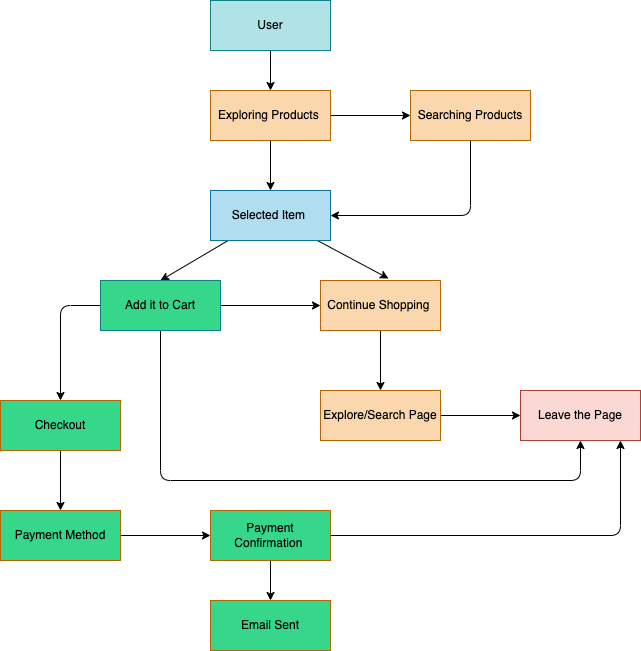

The diagram above was exported from draw.io. Its source (the exported page's mxGraphModel, read from the mxfile embedded in the PNG):
<mxGraphModel dx="901" dy="693" grid="1" gridSize="10" guides="1" tooltips="1" connect="1" arrows="1" fold="1" page="1" pageScale="1" pageWidth="850" pageHeight="1100" math="0" shadow="0">
  <root>
    <mxCell id="0" />
    <mxCell id="1" parent="0" />
    <mxCell id="8" value="" style="edgeStyle=none;html=1;fontColor=#000000;" edge="1" parent="1" source="3" target="6">
      <mxGeometry relative="1" as="geometry" />
    </mxCell>
    <mxCell id="3" value="&lt;font color=&quot;#000000&quot;&gt;User&lt;/font&gt;" style="rounded=0;whiteSpace=wrap;html=1;fillColor=#b0e3e6;strokeColor=#0e8088;" vertex="1" parent="1">
      <mxGeometry x="340" y="40" width="120" height="50" as="geometry" />
    </mxCell>
    <mxCell id="10" value="" style="edgeStyle=none;html=1;fontColor=#000000;" edge="1" parent="1" source="6" target="9">
      <mxGeometry relative="1" as="geometry" />
    </mxCell>
    <mxCell id="12" value="" style="edgeStyle=none;html=1;fontColor=#000000;" edge="1" parent="1" source="6" target="11">
      <mxGeometry relative="1" as="geometry" />
    </mxCell>
    <mxCell id="6" value="&lt;font color=&quot;#000000&quot;&gt;Exploring Products&amp;nbsp;&lt;/font&gt;" style="rounded=0;whiteSpace=wrap;html=1;fillColor=#fad7ac;strokeColor=#b46504;" vertex="1" parent="1">
      <mxGeometry x="340" y="130" width="120" height="50" as="geometry" />
    </mxCell>
    <mxCell id="14" style="edgeStyle=none;html=1;entryX=1;entryY=0.5;entryDx=0;entryDy=0;fontColor=#000000;" edge="1" parent="1" source="9" target="11">
      <mxGeometry relative="1" as="geometry">
        <Array as="points">
          <mxPoint x="600" y="255" />
        </Array>
      </mxGeometry>
    </mxCell>
    <mxCell id="9" value="&lt;font color=&quot;#000000&quot;&gt;Searching Products&lt;/font&gt;" style="rounded=0;whiteSpace=wrap;html=1;fillColor=#fad7ac;strokeColor=#b46504;" vertex="1" parent="1">
      <mxGeometry x="540" y="130" width="120" height="50" as="geometry" />
    </mxCell>
    <mxCell id="19" style="edgeStyle=none;html=1;entryX=0.5;entryY=0;entryDx=0;entryDy=0;fontColor=#000000;" edge="1" parent="1" source="11" target="15">
      <mxGeometry relative="1" as="geometry" />
    </mxCell>
    <mxCell id="20" style="edgeStyle=none;html=1;entryX=0.567;entryY=-0.04;entryDx=0;entryDy=0;entryPerimeter=0;fontColor=#000000;" edge="1" parent="1" source="11" target="16">
      <mxGeometry relative="1" as="geometry" />
    </mxCell>
    <mxCell id="11" value="&lt;font color=&quot;#000000&quot;&gt;Selected Item&amp;nbsp;&lt;/font&gt;" style="rounded=0;whiteSpace=wrap;html=1;fillColor=#b1ddf0;strokeColor=#10739e;" vertex="1" parent="1">
      <mxGeometry x="340" y="230" width="120" height="50" as="geometry" />
    </mxCell>
    <mxCell id="24" value="" style="edgeStyle=none;html=1;fontColor=#000000;" edge="1" parent="1" source="15" target="16">
      <mxGeometry relative="1" as="geometry" />
    </mxCell>
    <mxCell id="27" style="edgeStyle=none;html=1;entryX=0.5;entryY=1;entryDx=0;entryDy=0;fontColor=#000000;" edge="1" parent="1" source="15" target="25">
      <mxGeometry relative="1" as="geometry">
        <Array as="points">
          <mxPoint x="290" y="520" />
          <mxPoint x="710" y="520" />
        </Array>
      </mxGeometry>
    </mxCell>
    <mxCell id="29" style="edgeStyle=none;html=1;entryX=0.5;entryY=0;entryDx=0;entryDy=0;fontColor=#000000;" edge="1" parent="1" source="15" target="28">
      <mxGeometry relative="1" as="geometry">
        <Array as="points">
          <mxPoint x="190" y="345" />
        </Array>
      </mxGeometry>
    </mxCell>
    <mxCell id="15" value="&lt;font color=&quot;#000000&quot;&gt;Add it to Cart&lt;/font&gt;" style="rounded=0;whiteSpace=wrap;html=1;fillColor=#36D68B;strokeColor=#0e8088;" vertex="1" parent="1">
      <mxGeometry x="230" y="320" width="120" height="50" as="geometry" />
    </mxCell>
    <mxCell id="23" value="" style="edgeStyle=none;html=1;fontColor=#000000;" edge="1" parent="1" source="16" target="21">
      <mxGeometry relative="1" as="geometry" />
    </mxCell>
    <mxCell id="16" value="&lt;font color=&quot;#000000&quot;&gt;Continue Shopping&amp;nbsp;&lt;/font&gt;" style="rounded=0;whiteSpace=wrap;html=1;fillColor=#fad7ac;strokeColor=#b46504;" vertex="1" parent="1">
      <mxGeometry x="450" y="320" width="120" height="50" as="geometry" />
    </mxCell>
    <mxCell id="26" value="" style="edgeStyle=none;html=1;fontColor=#000000;" edge="1" parent="1" source="21" target="25">
      <mxGeometry relative="1" as="geometry" />
    </mxCell>
    <mxCell id="21" value="&lt;font color=&quot;#000000&quot;&gt;Explore/Search Page&lt;/font&gt;" style="rounded=0;whiteSpace=wrap;html=1;fillColor=#fad7ac;strokeColor=#b46504;" vertex="1" parent="1">
      <mxGeometry x="450" y="430" width="120" height="50" as="geometry" />
    </mxCell>
    <mxCell id="25" value="&lt;font color=&quot;#000000&quot;&gt;Leave the Page&lt;/font&gt;" style="rounded=0;whiteSpace=wrap;html=1;fillColor=#fad9d5;strokeColor=#ae4132;" vertex="1" parent="1">
      <mxGeometry x="650" y="430" width="120" height="50" as="geometry" />
    </mxCell>
    <mxCell id="31" value="" style="edgeStyle=none;html=1;fontColor=#000000;" edge="1" parent="1" source="28" target="30">
      <mxGeometry relative="1" as="geometry" />
    </mxCell>
    <mxCell id="28" value="&lt;font color=&quot;#000000&quot;&gt;Checkout&lt;/font&gt;" style="rounded=0;whiteSpace=wrap;html=1;fillColor=#36D68B;strokeColor=#b46504;" vertex="1" parent="1">
      <mxGeometry x="130" y="440" width="120" height="50" as="geometry" />
    </mxCell>
    <mxCell id="33" value="" style="edgeStyle=none;html=1;fontColor=#000000;" edge="1" parent="1" source="30" target="32">
      <mxGeometry relative="1" as="geometry" />
    </mxCell>
    <mxCell id="30" value="&lt;font color=&quot;#000000&quot;&gt;Payment Method&lt;/font&gt;" style="rounded=0;whiteSpace=wrap;html=1;fillColor=#36D68B;strokeColor=#b46504;" vertex="1" parent="1">
      <mxGeometry x="130" y="550" width="120" height="50" as="geometry" />
    </mxCell>
    <mxCell id="35" value="" style="edgeStyle=none;html=1;fontColor=#000000;" edge="1" parent="1" source="32" target="34">
      <mxGeometry relative="1" as="geometry" />
    </mxCell>
    <mxCell id="36" style="edgeStyle=none;html=1;fontColor=#000000;" edge="1" parent="1" source="32" target="25">
      <mxGeometry relative="1" as="geometry">
        <Array as="points">
          <mxPoint x="750" y="575" />
          <mxPoint x="750" y="480" />
        </Array>
      </mxGeometry>
    </mxCell>
    <mxCell id="32" value="&lt;font color=&quot;#000000&quot;&gt;Payment Confirmation&amp;nbsp;&lt;/font&gt;" style="rounded=0;whiteSpace=wrap;html=1;fillColor=#36D68B;strokeColor=#b46504;" vertex="1" parent="1">
      <mxGeometry x="340" y="550" width="120" height="50" as="geometry" />
    </mxCell>
    <mxCell id="34" value="&lt;font color=&quot;#000000&quot;&gt;Email Sent&lt;/font&gt;" style="rounded=0;whiteSpace=wrap;html=1;fillColor=#36D68B;strokeColor=#b46504;" vertex="1" parent="1">
      <mxGeometry x="340" y="640" width="120" height="50" as="geometry" />
    </mxCell>
  </root>
</mxGraphModel>